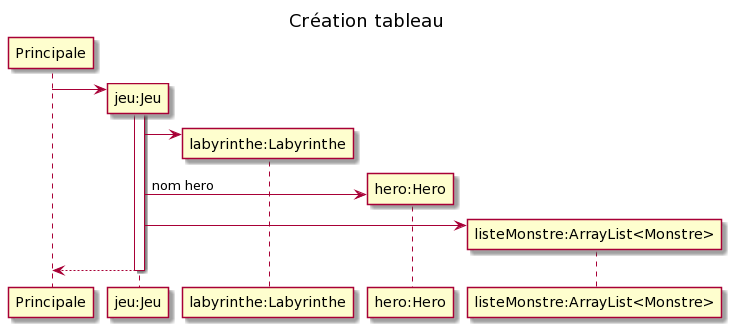

The diagram above was rendered by PlantUML. Its source (embedded in the PNG):
@startuml
title Création tableau

participant "Principale" as p
participant "jeu:Jeu" as j
participant "labyrinthe:Labyrinthe" as l
participant "hero:Hero" as h
participant "listeMonstre:ArrayList<Monstre>" as m

create j
p -> j
activate j
create l
j -> l
create h
j -> h : nom hero
create m
j -> m
p <-- j
deactivate j
@enduml